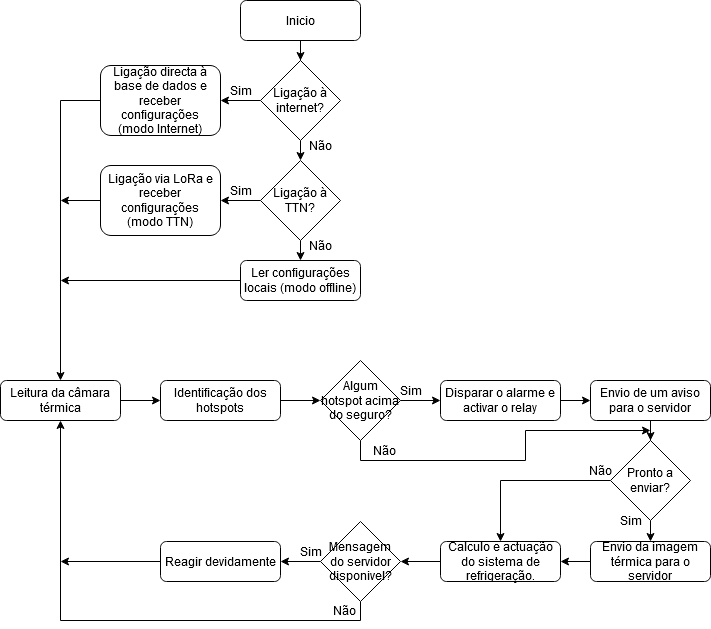

The diagram above was exported from draw.io. Its source (the exported page's mxGraphModel, read from the mxfile embedded in the PNG):
<mxGraphModel dx="1422" dy="769" grid="1" gridSize="10" guides="1" tooltips="1" connect="1" arrows="1" fold="1" page="1" pageScale="1" pageWidth="827" pageHeight="1169" math="0" shadow="0">
  <root>
    <mxCell id="WIyWlLk6GJQsqaUBKTNV-0" />
    <mxCell id="WIyWlLk6GJQsqaUBKTNV-1" parent="WIyWlLk6GJQsqaUBKTNV-0" />
    <mxCell id="OyhcpKSAVuFAqpmt40ao-4" value="" style="edgeStyle=orthogonalEdgeStyle;rounded=0;orthogonalLoop=1;jettySize=auto;html=1;" parent="WIyWlLk6GJQsqaUBKTNV-1" source="WIyWlLk6GJQsqaUBKTNV-3" target="OyhcpKSAVuFAqpmt40ao-3" edge="1">
      <mxGeometry relative="1" as="geometry" />
    </mxCell>
    <mxCell id="WIyWlLk6GJQsqaUBKTNV-3" value="Leitura da câmara térmica" style="rounded=1;whiteSpace=wrap;html=1;fontSize=12;glass=0;strokeWidth=1;shadow=0;" parent="WIyWlLk6GJQsqaUBKTNV-1" vertex="1">
      <mxGeometry x="30" y="400" width="120" height="40" as="geometry" />
    </mxCell>
    <mxCell id="OyhcpKSAVuFAqpmt40ao-7" value="" style="edgeStyle=orthogonalEdgeStyle;rounded=0;orthogonalLoop=1;jettySize=auto;html=1;" parent="WIyWlLk6GJQsqaUBKTNV-1" source="OyhcpKSAVuFAqpmt40ao-3" edge="1">
      <mxGeometry relative="1" as="geometry">
        <mxPoint x="350" y="420" as="targetPoint" />
      </mxGeometry>
    </mxCell>
    <mxCell id="OyhcpKSAVuFAqpmt40ao-3" value="Identificação dos hotspots" style="rounded=1;whiteSpace=wrap;html=1;fontSize=12;glass=0;strokeWidth=1;shadow=0;" parent="WIyWlLk6GJQsqaUBKTNV-1" vertex="1">
      <mxGeometry x="190" y="400" width="120" height="40" as="geometry" />
    </mxCell>
    <mxCell id="OyhcpKSAVuFAqpmt40ao-10" value="" style="edgeStyle=orthogonalEdgeStyle;rounded=0;orthogonalLoop=1;jettySize=auto;html=1;" parent="WIyWlLk6GJQsqaUBKTNV-1" target="OyhcpKSAVuFAqpmt40ao-9" edge="1">
      <mxGeometry relative="1" as="geometry">
        <mxPoint x="430" y="420" as="sourcePoint" />
      </mxGeometry>
    </mxCell>
    <mxCell id="kM8sTPcPppd3f0BgFid5-11" style="edgeStyle=orthogonalEdgeStyle;rounded=0;orthogonalLoop=1;jettySize=auto;html=1;exitX=0.5;exitY=1;exitDx=0;exitDy=0;" edge="1" parent="WIyWlLk6GJQsqaUBKTNV-1" source="OyhcpKSAVuFAqpmt40ao-5">
      <mxGeometry relative="1" as="geometry">
        <mxPoint x="680" y="450" as="targetPoint" />
      </mxGeometry>
    </mxCell>
    <mxCell id="OyhcpKSAVuFAqpmt40ao-5" value="Algum hotspot acima do seguro?" style="rhombus;whiteSpace=wrap;html=1;" parent="WIyWlLk6GJQsqaUBKTNV-1" vertex="1">
      <mxGeometry x="350" y="380" width="80" height="80" as="geometry" />
    </mxCell>
    <mxCell id="OyhcpKSAVuFAqpmt40ao-53" value="" style="edgeStyle=orthogonalEdgeStyle;rounded=0;orthogonalLoop=1;jettySize=auto;html=1;" parent="WIyWlLk6GJQsqaUBKTNV-1" source="OyhcpKSAVuFAqpmt40ao-9" target="OyhcpKSAVuFAqpmt40ao-52" edge="1">
      <mxGeometry relative="1" as="geometry" />
    </mxCell>
    <mxCell id="OyhcpKSAVuFAqpmt40ao-9" value="Disparar o alarme e activar o relay" style="rounded=1;whiteSpace=wrap;html=1;fontSize=12;glass=0;strokeWidth=1;shadow=0;" parent="WIyWlLk6GJQsqaUBKTNV-1" vertex="1">
      <mxGeometry x="470" y="400" width="120" height="40" as="geometry" />
    </mxCell>
    <mxCell id="OyhcpKSAVuFAqpmt40ao-11" value="Sim" style="text;html=1;align=center;verticalAlign=middle;resizable=0;points=[];autosize=1;" parent="WIyWlLk6GJQsqaUBKTNV-1" vertex="1">
      <mxGeometry x="420" y="400" width="40" height="20" as="geometry" />
    </mxCell>
    <mxCell id="kM8sTPcPppd3f0BgFid5-16" style="edgeStyle=orthogonalEdgeStyle;rounded=0;orthogonalLoop=1;jettySize=auto;html=1;exitX=0;exitY=0.5;exitDx=0;exitDy=0;entryX=1;entryY=0.5;entryDx=0;entryDy=0;" edge="1" parent="WIyWlLk6GJQsqaUBKTNV-1" source="OyhcpKSAVuFAqpmt40ao-15" target="OyhcpKSAVuFAqpmt40ao-57">
      <mxGeometry relative="1" as="geometry" />
    </mxCell>
    <mxCell id="OyhcpKSAVuFAqpmt40ao-15" value="Envio da imagem térmica para o servidor" style="rounded=1;whiteSpace=wrap;html=1;fontSize=12;glass=0;strokeWidth=1;shadow=0;" parent="WIyWlLk6GJQsqaUBKTNV-1" vertex="1">
      <mxGeometry x="620" y="561" width="120" height="40" as="geometry" />
    </mxCell>
    <mxCell id="OyhcpKSAVuFAqpmt40ao-25" value="" style="edgeStyle=orthogonalEdgeStyle;rounded=0;orthogonalLoop=1;jettySize=auto;html=1;" parent="WIyWlLk6GJQsqaUBKTNV-1" source="OyhcpKSAVuFAqpmt40ao-23" target="OyhcpKSAVuFAqpmt40ao-24" edge="1">
      <mxGeometry relative="1" as="geometry" />
    </mxCell>
    <mxCell id="OyhcpKSAVuFAqpmt40ao-23" value="Inicio" style="rounded=1;whiteSpace=wrap;html=1;fontSize=12;glass=0;strokeWidth=1;shadow=0;" parent="WIyWlLk6GJQsqaUBKTNV-1" vertex="1">
      <mxGeometry x="270" y="20" width="120" height="40" as="geometry" />
    </mxCell>
    <mxCell id="OyhcpKSAVuFAqpmt40ao-33" style="edgeStyle=orthogonalEdgeStyle;rounded=0;orthogonalLoop=1;jettySize=auto;html=1;exitX=0.5;exitY=1;exitDx=0;exitDy=0;entryX=0.5;entryY=0;entryDx=0;entryDy=0;" parent="WIyWlLk6GJQsqaUBKTNV-1" source="OyhcpKSAVuFAqpmt40ao-24" target="OyhcpKSAVuFAqpmt40ao-32" edge="1">
      <mxGeometry relative="1" as="geometry" />
    </mxCell>
    <mxCell id="OyhcpKSAVuFAqpmt40ao-41" value="" style="edgeStyle=orthogonalEdgeStyle;rounded=0;orthogonalLoop=1;jettySize=auto;html=1;" parent="WIyWlLk6GJQsqaUBKTNV-1" source="OyhcpKSAVuFAqpmt40ao-24" target="OyhcpKSAVuFAqpmt40ao-30" edge="1">
      <mxGeometry relative="1" as="geometry" />
    </mxCell>
    <mxCell id="OyhcpKSAVuFAqpmt40ao-24" value="Ligação à internet?" style="rhombus;whiteSpace=wrap;html=1;" parent="WIyWlLk6GJQsqaUBKTNV-1" vertex="1">
      <mxGeometry x="290" y="80" width="80" height="80" as="geometry" />
    </mxCell>
    <mxCell id="OyhcpKSAVuFAqpmt40ao-36" style="edgeStyle=orthogonalEdgeStyle;rounded=0;orthogonalLoop=1;jettySize=auto;html=1;exitX=0;exitY=0.5;exitDx=0;exitDy=0;entryX=0.5;entryY=0;entryDx=0;entryDy=0;" parent="WIyWlLk6GJQsqaUBKTNV-1" source="OyhcpKSAVuFAqpmt40ao-30" target="WIyWlLk6GJQsqaUBKTNV-3" edge="1">
      <mxGeometry relative="1" as="geometry" />
    </mxCell>
    <mxCell id="OyhcpKSAVuFAqpmt40ao-30" value="&lt;div&gt;Ligação directa à base de dados e receber configurações &lt;br&gt;&lt;/div&gt;&lt;div&gt;(modo Internet)&lt;/div&gt;" style="rounded=1;whiteSpace=wrap;html=1;fontSize=12;glass=0;strokeWidth=1;shadow=0;" parent="WIyWlLk6GJQsqaUBKTNV-1" vertex="1">
      <mxGeometry x="130" y="85" width="120" height="70" as="geometry" />
    </mxCell>
    <mxCell id="OyhcpKSAVuFAqpmt40ao-37" style="edgeStyle=orthogonalEdgeStyle;rounded=0;orthogonalLoop=1;jettySize=auto;html=1;exitX=0;exitY=0.5;exitDx=0;exitDy=0;" parent="WIyWlLk6GJQsqaUBKTNV-1" source="OyhcpKSAVuFAqpmt40ao-31" edge="1">
      <mxGeometry relative="1" as="geometry">
        <mxPoint x="90" y="220" as="targetPoint" />
      </mxGeometry>
    </mxCell>
    <mxCell id="OyhcpKSAVuFAqpmt40ao-31" value="Ligação via LoRa e receber configurações&lt;br&gt;(modo TTN)" style="rounded=1;whiteSpace=wrap;html=1;fontSize=12;glass=0;strokeWidth=1;shadow=0;" parent="WIyWlLk6GJQsqaUBKTNV-1" vertex="1">
      <mxGeometry x="130" y="185" width="120" height="70" as="geometry" />
    </mxCell>
    <mxCell id="OyhcpKSAVuFAqpmt40ao-35" style="edgeStyle=orthogonalEdgeStyle;rounded=0;orthogonalLoop=1;jettySize=auto;html=1;exitX=0.5;exitY=1;exitDx=0;exitDy=0;entryX=0.5;entryY=0;entryDx=0;entryDy=0;" parent="WIyWlLk6GJQsqaUBKTNV-1" source="OyhcpKSAVuFAqpmt40ao-32" target="OyhcpKSAVuFAqpmt40ao-34" edge="1">
      <mxGeometry relative="1" as="geometry" />
    </mxCell>
    <mxCell id="OyhcpKSAVuFAqpmt40ao-40" value="" style="edgeStyle=orthogonalEdgeStyle;rounded=0;orthogonalLoop=1;jettySize=auto;html=1;" parent="WIyWlLk6GJQsqaUBKTNV-1" source="OyhcpKSAVuFAqpmt40ao-32" target="OyhcpKSAVuFAqpmt40ao-31" edge="1">
      <mxGeometry relative="1" as="geometry" />
    </mxCell>
    <mxCell id="OyhcpKSAVuFAqpmt40ao-32" value="Ligação à TTN?" style="rhombus;whiteSpace=wrap;html=1;" parent="WIyWlLk6GJQsqaUBKTNV-1" vertex="1">
      <mxGeometry x="290" y="180" width="80" height="80" as="geometry" />
    </mxCell>
    <mxCell id="OyhcpKSAVuFAqpmt40ao-39" value="" style="edgeStyle=orthogonalEdgeStyle;rounded=0;orthogonalLoop=1;jettySize=auto;html=1;" parent="WIyWlLk6GJQsqaUBKTNV-1" source="OyhcpKSAVuFAqpmt40ao-34" edge="1">
      <mxGeometry relative="1" as="geometry">
        <mxPoint x="90" y="300" as="targetPoint" />
      </mxGeometry>
    </mxCell>
    <mxCell id="OyhcpKSAVuFAqpmt40ao-34" value="Ler configurações locais (modo offline)" style="rounded=1;whiteSpace=wrap;html=1;fontSize=12;glass=0;strokeWidth=1;shadow=0;" parent="WIyWlLk6GJQsqaUBKTNV-1" vertex="1">
      <mxGeometry x="270" y="280" width="120" height="40" as="geometry" />
    </mxCell>
    <mxCell id="OyhcpKSAVuFAqpmt40ao-44" value="Sim" style="text;html=1;align=center;verticalAlign=middle;resizable=0;points=[];autosize=1;" parent="WIyWlLk6GJQsqaUBKTNV-1" vertex="1">
      <mxGeometry x="250" y="100" width="40" height="20" as="geometry" />
    </mxCell>
    <mxCell id="OyhcpKSAVuFAqpmt40ao-45" value="Sim" style="text;html=1;align=center;verticalAlign=middle;resizable=0;points=[];autosize=1;" parent="WIyWlLk6GJQsqaUBKTNV-1" vertex="1">
      <mxGeometry x="250" y="200" width="40" height="20" as="geometry" />
    </mxCell>
    <mxCell id="OyhcpKSAVuFAqpmt40ao-47" value="Não" style="text;html=1;align=center;verticalAlign=middle;resizable=0;points=[];autosize=1;" parent="WIyWlLk6GJQsqaUBKTNV-1" vertex="1">
      <mxGeometry x="330" y="155" width="40" height="20" as="geometry" />
    </mxCell>
    <mxCell id="OyhcpKSAVuFAqpmt40ao-48" value="Não" style="text;html=1;align=center;verticalAlign=middle;resizable=0;points=[];autosize=1;" parent="WIyWlLk6GJQsqaUBKTNV-1" vertex="1">
      <mxGeometry x="330" y="255" width="40" height="20" as="geometry" />
    </mxCell>
    <mxCell id="kM8sTPcPppd3f0BgFid5-7" value="" style="edgeStyle=orthogonalEdgeStyle;rounded=0;orthogonalLoop=1;jettySize=auto;html=1;" edge="1" parent="WIyWlLk6GJQsqaUBKTNV-1" source="OyhcpKSAVuFAqpmt40ao-52" target="kM8sTPcPppd3f0BgFid5-0">
      <mxGeometry relative="1" as="geometry" />
    </mxCell>
    <mxCell id="OyhcpKSAVuFAqpmt40ao-52" value="Envio de um aviso para o servidor" style="rounded=1;whiteSpace=wrap;html=1;fontSize=12;glass=0;strokeWidth=1;shadow=0;" parent="WIyWlLk6GJQsqaUBKTNV-1" vertex="1">
      <mxGeometry x="620" y="400" width="120" height="40" as="geometry" />
    </mxCell>
    <mxCell id="OyhcpKSAVuFAqpmt40ao-68" style="edgeStyle=orthogonalEdgeStyle;rounded=0;orthogonalLoop=1;jettySize=auto;html=1;exitX=0;exitY=0.5;exitDx=0;exitDy=0;entryX=1;entryY=0.5;entryDx=0;entryDy=0;" parent="WIyWlLk6GJQsqaUBKTNV-1" source="OyhcpKSAVuFAqpmt40ao-57" target="OyhcpKSAVuFAqpmt40ao-59" edge="1">
      <mxGeometry relative="1" as="geometry">
        <mxPoint x="440" y="582" as="targetPoint" />
      </mxGeometry>
    </mxCell>
    <mxCell id="OyhcpKSAVuFAqpmt40ao-57" value="Calculo e actuação do sistema de refrigeração. " style="rounded=1;whiteSpace=wrap;html=1;fontSize=12;glass=0;strokeWidth=1;shadow=0;" parent="WIyWlLk6GJQsqaUBKTNV-1" vertex="1">
      <mxGeometry x="470" y="561" width="120" height="40" as="geometry" />
    </mxCell>
    <mxCell id="OyhcpKSAVuFAqpmt40ao-64" style="edgeStyle=orthogonalEdgeStyle;rounded=0;orthogonalLoop=1;jettySize=auto;html=1;exitX=0.5;exitY=1;exitDx=0;exitDy=0;entryX=0.5;entryY=1;entryDx=0;entryDy=0;" parent="WIyWlLk6GJQsqaUBKTNV-1" source="OyhcpKSAVuFAqpmt40ao-59" target="WIyWlLk6GJQsqaUBKTNV-3" edge="1">
      <mxGeometry relative="1" as="geometry">
        <Array as="points">
          <mxPoint x="390" y="640" />
          <mxPoint x="90" y="640" />
        </Array>
      </mxGeometry>
    </mxCell>
    <mxCell id="kM8sTPcPppd3f0BgFid5-17" style="edgeStyle=orthogonalEdgeStyle;rounded=0;orthogonalLoop=1;jettySize=auto;html=1;exitX=0;exitY=0.5;exitDx=0;exitDy=0;entryX=1;entryY=0.5;entryDx=0;entryDy=0;" edge="1" parent="WIyWlLk6GJQsqaUBKTNV-1" source="OyhcpKSAVuFAqpmt40ao-59" target="OyhcpKSAVuFAqpmt40ao-61">
      <mxGeometry relative="1" as="geometry" />
    </mxCell>
    <mxCell id="OyhcpKSAVuFAqpmt40ao-59" value="Mensagem do servidor disponivel?" style="rhombus;whiteSpace=wrap;html=1;" parent="WIyWlLk6GJQsqaUBKTNV-1" vertex="1">
      <mxGeometry x="350" y="541" width="80" height="80" as="geometry" />
    </mxCell>
    <mxCell id="kM8sTPcPppd3f0BgFid5-20" style="edgeStyle=orthogonalEdgeStyle;rounded=0;orthogonalLoop=1;jettySize=auto;html=1;exitX=0;exitY=0.5;exitDx=0;exitDy=0;" edge="1" parent="WIyWlLk6GJQsqaUBKTNV-1" source="OyhcpKSAVuFAqpmt40ao-61">
      <mxGeometry relative="1" as="geometry">
        <mxPoint x="90" y="581" as="targetPoint" />
      </mxGeometry>
    </mxCell>
    <mxCell id="OyhcpKSAVuFAqpmt40ao-61" value="Reagir devidamente" style="rounded=1;whiteSpace=wrap;html=1;fontSize=12;glass=0;strokeWidth=1;shadow=0;" parent="WIyWlLk6GJQsqaUBKTNV-1" vertex="1">
      <mxGeometry x="190" y="561" width="120" height="40" as="geometry" />
    </mxCell>
    <mxCell id="OyhcpKSAVuFAqpmt40ao-63" value="Sim" style="text;html=1;align=center;verticalAlign=middle;resizable=0;points=[];autosize=1;" parent="WIyWlLk6GJQsqaUBKTNV-1" vertex="1">
      <mxGeometry x="320" y="561" width="40" height="20" as="geometry" />
    </mxCell>
    <mxCell id="OyhcpKSAVuFAqpmt40ao-65" value="Não" style="text;html=1;align=center;verticalAlign=middle;resizable=0;points=[];autosize=1;" parent="WIyWlLk6GJQsqaUBKTNV-1" vertex="1">
      <mxGeometry x="354" y="620" width="40" height="20" as="geometry" />
    </mxCell>
    <mxCell id="kM8sTPcPppd3f0BgFid5-3" style="edgeStyle=orthogonalEdgeStyle;rounded=0;orthogonalLoop=1;jettySize=auto;html=1;" edge="1" parent="WIyWlLk6GJQsqaUBKTNV-1" source="kM8sTPcPppd3f0BgFid5-0" target="OyhcpKSAVuFAqpmt40ao-57">
      <mxGeometry relative="1" as="geometry" />
    </mxCell>
    <mxCell id="kM8sTPcPppd3f0BgFid5-15" style="edgeStyle=orthogonalEdgeStyle;rounded=0;orthogonalLoop=1;jettySize=auto;html=1;exitX=0.5;exitY=1;exitDx=0;exitDy=0;entryX=0.5;entryY=0;entryDx=0;entryDy=0;" edge="1" parent="WIyWlLk6GJQsqaUBKTNV-1" source="kM8sTPcPppd3f0BgFid5-0" target="OyhcpKSAVuFAqpmt40ao-15">
      <mxGeometry relative="1" as="geometry" />
    </mxCell>
    <mxCell id="kM8sTPcPppd3f0BgFid5-0" value="Pronto a enviar?" style="rhombus;whiteSpace=wrap;html=1;" vertex="1" parent="WIyWlLk6GJQsqaUBKTNV-1">
      <mxGeometry x="640" y="460" width="80" height="80" as="geometry" />
    </mxCell>
    <mxCell id="kM8sTPcPppd3f0BgFid5-12" value="Não" style="text;html=1;align=center;verticalAlign=middle;resizable=0;points=[];autosize=1;" vertex="1" parent="WIyWlLk6GJQsqaUBKTNV-1">
      <mxGeometry x="394" y="460" width="40" height="20" as="geometry" />
    </mxCell>
    <mxCell id="kM8sTPcPppd3f0BgFid5-13" value="Não" style="text;html=1;align=center;verticalAlign=middle;resizable=0;points=[];autosize=1;" vertex="1" parent="WIyWlLk6GJQsqaUBKTNV-1">
      <mxGeometry x="610" y="480" width="40" height="20" as="geometry" />
    </mxCell>
    <mxCell id="kM8sTPcPppd3f0BgFid5-24" value="Sim" style="text;html=1;align=center;verticalAlign=middle;resizable=0;points=[];autosize=1;" vertex="1" parent="WIyWlLk6GJQsqaUBKTNV-1">
      <mxGeometry x="640" y="530" width="40" height="20" as="geometry" />
    </mxCell>
  </root>
</mxGraphModel>